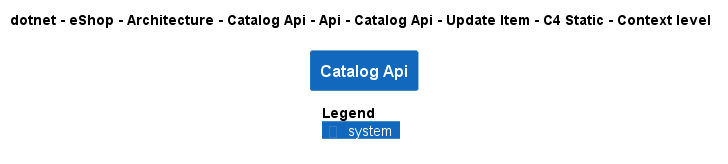

The diagram above was rendered by PlantUML. Its source (embedded in the PNG):
@startuml
!pragma layout smetana
!include ..\..\..\..\..\..\..\..\..\..\..\.c4s\C4_Context.puml

AddElementTag("c4interflow:lifecycle:new", $bgColor=green, $fontColor=#ffffff, $borderColor=green, $shadowing="False")
AddElementTag("c4interflow:lifecycle:changed", $bgColor=orange, $fontColor=#ffffff, $borderColor=orange, $shadowing="False")
AddElementTag("c4interflow:lifecycle:removed", $bgColor=red, $fontColor=#ffffff, $borderColor=red, $shadowing="False")

AddRelTag("c4interflow:lifecycle:new", $textColor=green, $lineColor=green)
AddRelTag("c4interflow:lifecycle:changed", $textColor=orange, $lineColor=orange)
AddRelTag("c4interflow:lifecycle:removed", $textColor=red, $lineColor=red)

SHOW_PERSON_PORTRAIT()
LAYOUT_TOP_DOWN()

skinparam linetype polyline

title dotnet - eShop - Architecture - Catalog Api - Api - Catalog Api - Update Item - C4 Static - Context level

System(dotnet.eShop.Architecture.SoftwareSystems.CatalogApi, "Catalog Api", "")



SHOW_LEGEND()
@enduml